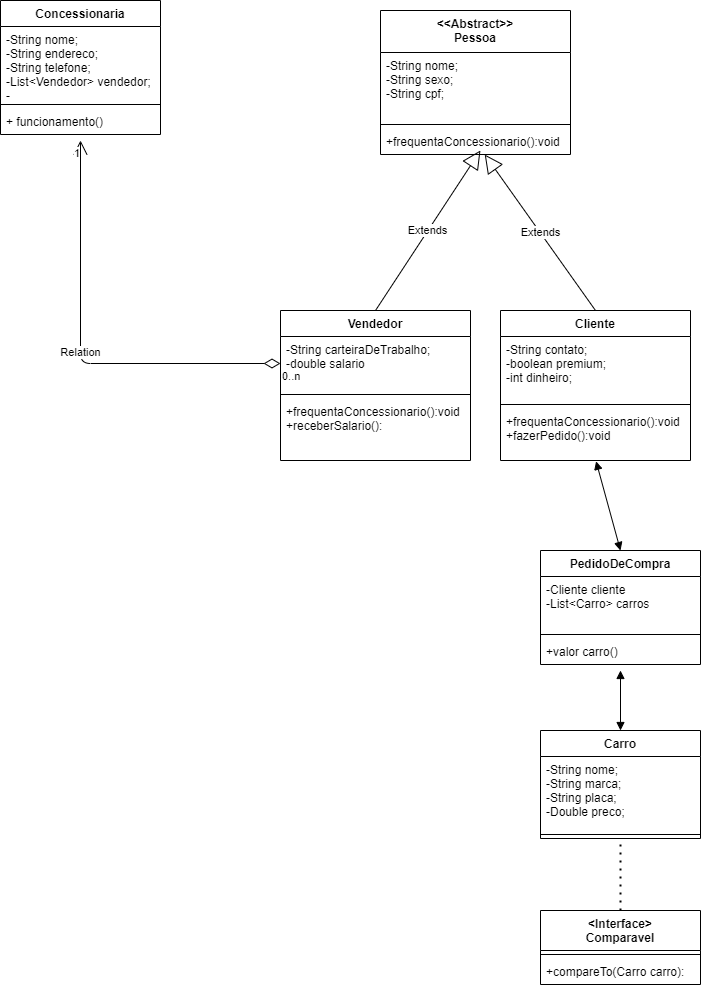

The diagram above was exported from draw.io. Its source (the exported page's mxGraphModel, read from the mxfile embedded in the PNG):
<mxGraphModel dx="1583" dy="1812" grid="1" gridSize="10" guides="1" tooltips="1" connect="1" arrows="1" fold="1" page="1" pageScale="1" pageWidth="827" pageHeight="1169" math="0" shadow="0">
  <root>
    <mxCell id="0" />
    <mxCell id="1" parent="0" />
    <mxCell id="2l7hNBPhLHcsWqsMPti7-1" value="Concessionaria" style="swimlane;fontStyle=1;align=center;verticalAlign=top;childLayout=stackLayout;horizontal=1;startSize=26;horizontalStack=0;resizeParent=1;resizeParentMax=0;resizeLast=0;collapsible=1;marginBottom=0;" parent="1" vertex="1">
      <mxGeometry x="70" y="-320" width="160" height="134" as="geometry" />
    </mxCell>
    <mxCell id="2l7hNBPhLHcsWqsMPti7-2" value="-String nome;&#10;-String endereco;&#10;-String telefone;&#10;-List&lt;Vendedor&gt; vendedor;&#10;-&#10;" style="text;strokeColor=none;fillColor=none;align=left;verticalAlign=top;spacingLeft=4;spacingRight=4;overflow=hidden;rotatable=0;points=[[0,0.5],[1,0.5]];portConstraint=eastwest;" parent="2l7hNBPhLHcsWqsMPti7-1" vertex="1">
      <mxGeometry y="26" width="160" height="74" as="geometry" />
    </mxCell>
    <mxCell id="2l7hNBPhLHcsWqsMPti7-3" value="" style="line;strokeWidth=1;fillColor=none;align=left;verticalAlign=middle;spacingTop=-1;spacingLeft=3;spacingRight=3;rotatable=0;labelPosition=right;points=[];portConstraint=eastwest;" parent="2l7hNBPhLHcsWqsMPti7-1" vertex="1">
      <mxGeometry y="100" width="160" height="8" as="geometry" />
    </mxCell>
    <mxCell id="2l7hNBPhLHcsWqsMPti7-4" value="+ funcionamento()" style="text;strokeColor=none;fillColor=none;align=left;verticalAlign=top;spacingLeft=4;spacingRight=4;overflow=hidden;rotatable=0;points=[[0,0.5],[1,0.5]];portConstraint=eastwest;" parent="2l7hNBPhLHcsWqsMPti7-1" vertex="1">
      <mxGeometry y="108" width="160" height="26" as="geometry" />
    </mxCell>
    <mxCell id="QLXQ9qoHIBMjnDrGF4gB-1" value="&lt;&lt;Abstract&gt;&gt;&#10;Pessoa" style="swimlane;fontStyle=1;align=center;verticalAlign=top;childLayout=stackLayout;horizontal=1;startSize=42;horizontalStack=0;resizeParent=1;resizeParentMax=0;resizeLast=0;collapsible=1;marginBottom=0;" vertex="1" parent="1">
      <mxGeometry x="450" y="-310" width="190" height="144" as="geometry" />
    </mxCell>
    <mxCell id="QLXQ9qoHIBMjnDrGF4gB-2" value="-String nome;&#10;-String sexo;&#10;-String cpf;&#10;" style="text;strokeColor=none;fillColor=none;align=left;verticalAlign=top;spacingLeft=4;spacingRight=4;overflow=hidden;rotatable=0;points=[[0,0.5],[1,0.5]];portConstraint=eastwest;" vertex="1" parent="QLXQ9qoHIBMjnDrGF4gB-1">
      <mxGeometry y="42" width="190" height="68" as="geometry" />
    </mxCell>
    <mxCell id="QLXQ9qoHIBMjnDrGF4gB-3" value="" style="line;strokeWidth=1;fillColor=none;align=left;verticalAlign=middle;spacingTop=-1;spacingLeft=3;spacingRight=3;rotatable=0;labelPosition=right;points=[];portConstraint=eastwest;" vertex="1" parent="QLXQ9qoHIBMjnDrGF4gB-1">
      <mxGeometry y="110" width="190" height="8" as="geometry" />
    </mxCell>
    <mxCell id="QLXQ9qoHIBMjnDrGF4gB-4" value="+frequentaConcessionario():void" style="text;strokeColor=none;fillColor=none;align=left;verticalAlign=top;spacingLeft=4;spacingRight=4;overflow=hidden;rotatable=0;points=[[0,0.5],[1,0.5]];portConstraint=eastwest;" vertex="1" parent="QLXQ9qoHIBMjnDrGF4gB-1">
      <mxGeometry y="118" width="190" height="26" as="geometry" />
    </mxCell>
    <mxCell id="QLXQ9qoHIBMjnDrGF4gB-5" value="Cliente" style="swimlane;fontStyle=1;align=center;verticalAlign=top;childLayout=stackLayout;horizontal=1;startSize=26;horizontalStack=0;resizeParent=1;resizeParentMax=0;resizeLast=0;collapsible=1;marginBottom=0;" vertex="1" parent="1">
      <mxGeometry x="570" y="-10" width="190" height="150" as="geometry" />
    </mxCell>
    <mxCell id="QLXQ9qoHIBMjnDrGF4gB-6" value="-String contato;&#10;-boolean premium;&#10;-int dinheiro;" style="text;strokeColor=none;fillColor=none;align=left;verticalAlign=top;spacingLeft=4;spacingRight=4;overflow=hidden;rotatable=0;points=[[0,0.5],[1,0.5]];portConstraint=eastwest;" vertex="1" parent="QLXQ9qoHIBMjnDrGF4gB-5">
      <mxGeometry y="26" width="190" height="64" as="geometry" />
    </mxCell>
    <mxCell id="QLXQ9qoHIBMjnDrGF4gB-7" value="" style="line;strokeWidth=1;fillColor=none;align=left;verticalAlign=middle;spacingTop=-1;spacingLeft=3;spacingRight=3;rotatable=0;labelPosition=right;points=[];portConstraint=eastwest;" vertex="1" parent="QLXQ9qoHIBMjnDrGF4gB-5">
      <mxGeometry y="90" width="190" height="8" as="geometry" />
    </mxCell>
    <mxCell id="QLXQ9qoHIBMjnDrGF4gB-8" value="+frequentaConcessionario():void&#10;+fazerPedido():void" style="text;strokeColor=none;fillColor=none;align=left;verticalAlign=top;spacingLeft=4;spacingRight=4;overflow=hidden;rotatable=0;points=[[0,0.5],[1,0.5]];portConstraint=eastwest;" vertex="1" parent="QLXQ9qoHIBMjnDrGF4gB-5">
      <mxGeometry y="98" width="190" height="52" as="geometry" />
    </mxCell>
    <mxCell id="QLXQ9qoHIBMjnDrGF4gB-9" value="Vendedor" style="swimlane;fontStyle=1;align=center;verticalAlign=top;childLayout=stackLayout;horizontal=1;startSize=26;horizontalStack=0;resizeParent=1;resizeParentMax=0;resizeLast=0;collapsible=1;marginBottom=0;" vertex="1" parent="1">
      <mxGeometry x="350" y="-10" width="190" height="150" as="geometry" />
    </mxCell>
    <mxCell id="QLXQ9qoHIBMjnDrGF4gB-10" value="-String carteiraDeTrabalho;&#10;-double salario" style="text;strokeColor=none;fillColor=none;align=left;verticalAlign=top;spacingLeft=4;spacingRight=4;overflow=hidden;rotatable=0;points=[[0,0.5],[1,0.5]];portConstraint=eastwest;" vertex="1" parent="QLXQ9qoHIBMjnDrGF4gB-9">
      <mxGeometry y="26" width="190" height="54" as="geometry" />
    </mxCell>
    <mxCell id="QLXQ9qoHIBMjnDrGF4gB-11" value="" style="line;strokeWidth=1;fillColor=none;align=left;verticalAlign=middle;spacingTop=-1;spacingLeft=3;spacingRight=3;rotatable=0;labelPosition=right;points=[];portConstraint=eastwest;" vertex="1" parent="QLXQ9qoHIBMjnDrGF4gB-9">
      <mxGeometry y="80" width="190" height="8" as="geometry" />
    </mxCell>
    <mxCell id="QLXQ9qoHIBMjnDrGF4gB-12" value="+frequentaConcessionario():void&#10;+receberSalario():" style="text;strokeColor=none;fillColor=none;align=left;verticalAlign=top;spacingLeft=4;spacingRight=4;overflow=hidden;rotatable=0;points=[[0,0.5],[1,0.5]];portConstraint=eastwest;" vertex="1" parent="QLXQ9qoHIBMjnDrGF4gB-9">
      <mxGeometry y="88" width="190" height="62" as="geometry" />
    </mxCell>
    <mxCell id="QLXQ9qoHIBMjnDrGF4gB-13" value="PedidoDeCompra" style="swimlane;fontStyle=1;align=center;verticalAlign=top;childLayout=stackLayout;horizontal=1;startSize=26;horizontalStack=0;resizeParent=1;resizeParentMax=0;resizeLast=0;collapsible=1;marginBottom=0;" vertex="1" parent="1">
      <mxGeometry x="610" y="230" width="160" height="114" as="geometry" />
    </mxCell>
    <mxCell id="QLXQ9qoHIBMjnDrGF4gB-14" value="-Cliente cliente&#10;-List&lt;Carro&gt; carros" style="text;strokeColor=none;fillColor=none;align=left;verticalAlign=top;spacingLeft=4;spacingRight=4;overflow=hidden;rotatable=0;points=[[0,0.5],[1,0.5]];portConstraint=eastwest;" vertex="1" parent="QLXQ9qoHIBMjnDrGF4gB-13">
      <mxGeometry y="26" width="160" height="54" as="geometry" />
    </mxCell>
    <mxCell id="QLXQ9qoHIBMjnDrGF4gB-15" value="" style="line;strokeWidth=1;fillColor=none;align=left;verticalAlign=middle;spacingTop=-1;spacingLeft=3;spacingRight=3;rotatable=0;labelPosition=right;points=[];portConstraint=eastwest;" vertex="1" parent="QLXQ9qoHIBMjnDrGF4gB-13">
      <mxGeometry y="80" width="160" height="8" as="geometry" />
    </mxCell>
    <mxCell id="QLXQ9qoHIBMjnDrGF4gB-16" value="+valor carro()" style="text;strokeColor=none;fillColor=none;align=left;verticalAlign=top;spacingLeft=4;spacingRight=4;overflow=hidden;rotatable=0;points=[[0,0.5],[1,0.5]];portConstraint=eastwest;" vertex="1" parent="QLXQ9qoHIBMjnDrGF4gB-13">
      <mxGeometry y="88" width="160" height="26" as="geometry" />
    </mxCell>
    <mxCell id="QLXQ9qoHIBMjnDrGF4gB-17" value="Carro" style="swimlane;fontStyle=1;align=center;verticalAlign=top;childLayout=stackLayout;horizontal=1;startSize=26;horizontalStack=0;resizeParent=1;resizeParentMax=0;resizeLast=0;collapsible=1;marginBottom=0;" vertex="1" parent="1">
      <mxGeometry x="610" y="410" width="160" height="108" as="geometry" />
    </mxCell>
    <mxCell id="QLXQ9qoHIBMjnDrGF4gB-18" value="-String nome;&#10;-String marca;&#10;-String placa;&#10;-Double preco;" style="text;strokeColor=none;fillColor=none;align=left;verticalAlign=top;spacingLeft=4;spacingRight=4;overflow=hidden;rotatable=0;points=[[0,0.5],[1,0.5]];portConstraint=eastwest;" vertex="1" parent="QLXQ9qoHIBMjnDrGF4gB-17">
      <mxGeometry y="26" width="160" height="74" as="geometry" />
    </mxCell>
    <mxCell id="QLXQ9qoHIBMjnDrGF4gB-19" value="" style="line;strokeWidth=1;fillColor=none;align=left;verticalAlign=middle;spacingTop=-1;spacingLeft=3;spacingRight=3;rotatable=0;labelPosition=right;points=[];portConstraint=eastwest;" vertex="1" parent="QLXQ9qoHIBMjnDrGF4gB-17">
      <mxGeometry y="100" width="160" height="8" as="geometry" />
    </mxCell>
    <mxCell id="QLXQ9qoHIBMjnDrGF4gB-21" value="&lt;Interface&gt;&#10;Comparavel" style="swimlane;fontStyle=1;align=center;verticalAlign=top;childLayout=stackLayout;horizontal=1;startSize=40;horizontalStack=0;resizeParent=1;resizeParentMax=0;resizeLast=0;collapsible=1;marginBottom=0;" vertex="1" parent="1">
      <mxGeometry x="610" y="590" width="160" height="74" as="geometry" />
    </mxCell>
    <mxCell id="QLXQ9qoHIBMjnDrGF4gB-23" value="" style="line;strokeWidth=1;fillColor=none;align=left;verticalAlign=middle;spacingTop=-1;spacingLeft=3;spacingRight=3;rotatable=0;labelPosition=right;points=[];portConstraint=eastwest;" vertex="1" parent="QLXQ9qoHIBMjnDrGF4gB-21">
      <mxGeometry y="40" width="160" height="8" as="geometry" />
    </mxCell>
    <mxCell id="QLXQ9qoHIBMjnDrGF4gB-24" value="+compareTo(Carro carro):" style="text;strokeColor=none;fillColor=none;align=left;verticalAlign=top;spacingLeft=4;spacingRight=4;overflow=hidden;rotatable=0;points=[[0,0.5],[1,0.5]];portConstraint=eastwest;" vertex="1" parent="QLXQ9qoHIBMjnDrGF4gB-21">
      <mxGeometry y="48" width="160" height="26" as="geometry" />
    </mxCell>
    <mxCell id="QLXQ9qoHIBMjnDrGF4gB-26" value="Extends" style="endArrow=block;endSize=16;endFill=0;html=1;entryX=0.526;entryY=0.846;entryDx=0;entryDy=0;entryPerimeter=0;exitX=0.5;exitY=0;exitDx=0;exitDy=0;" edge="1" parent="1" source="QLXQ9qoHIBMjnDrGF4gB-9" target="QLXQ9qoHIBMjnDrGF4gB-4">
      <mxGeometry width="160" relative="1" as="geometry">
        <mxPoint x="500" y="-40" as="sourcePoint" />
        <mxPoint x="660" y="-40" as="targetPoint" />
      </mxGeometry>
    </mxCell>
    <mxCell id="QLXQ9qoHIBMjnDrGF4gB-27" value="Extends" style="endArrow=block;endSize=16;endFill=0;html=1;exitX=0.5;exitY=0;exitDx=0;exitDy=0;" edge="1" parent="1" source="QLXQ9qoHIBMjnDrGF4gB-5" target="QLXQ9qoHIBMjnDrGF4gB-4">
      <mxGeometry width="160" relative="1" as="geometry">
        <mxPoint x="455" as="sourcePoint" />
        <mxPoint x="559.94" y="-160.00399999999968" as="targetPoint" />
      </mxGeometry>
    </mxCell>
    <mxCell id="QLXQ9qoHIBMjnDrGF4gB-28" value="" style="endArrow=block;startArrow=block;endFill=1;startFill=1;html=1;exitX=0.503;exitY=1.016;exitDx=0;exitDy=0;exitPerimeter=0;entryX=0.5;entryY=0;entryDx=0;entryDy=0;" edge="1" parent="1" source="QLXQ9qoHIBMjnDrGF4gB-8" target="QLXQ9qoHIBMjnDrGF4gB-13">
      <mxGeometry width="160" relative="1" as="geometry">
        <mxPoint x="500" y="330" as="sourcePoint" />
        <mxPoint x="660" y="330" as="targetPoint" />
      </mxGeometry>
    </mxCell>
    <mxCell id="QLXQ9qoHIBMjnDrGF4gB-29" value="" style="endArrow=block;startArrow=block;endFill=1;startFill=1;html=1;entryX=0.5;entryY=0;entryDx=0;entryDy=0;" edge="1" parent="1" target="QLXQ9qoHIBMjnDrGF4gB-17">
      <mxGeometry width="160" relative="1" as="geometry">
        <mxPoint x="690" y="350" as="sourcePoint" />
        <mxPoint x="700" y="240" as="targetPoint" />
      </mxGeometry>
    </mxCell>
    <mxCell id="QLXQ9qoHIBMjnDrGF4gB-30" value="" style="endArrow=none;dashed=1;html=1;dashPattern=1 3;strokeWidth=2;exitX=0.5;exitY=0;exitDx=0;exitDy=0;entryX=0.5;entryY=1;entryDx=0;entryDy=0;" edge="1" parent="1" source="QLXQ9qoHIBMjnDrGF4gB-21" target="QLXQ9qoHIBMjnDrGF4gB-17">
      <mxGeometry width="50" height="50" relative="1" as="geometry">
        <mxPoint x="560" y="470" as="sourcePoint" />
        <mxPoint x="610" y="420" as="targetPoint" />
      </mxGeometry>
    </mxCell>
    <mxCell id="QLXQ9qoHIBMjnDrGF4gB-31" value="Relation" style="endArrow=open;html=1;endSize=12;startArrow=diamondThin;startSize=14;startFill=0;edgeStyle=orthogonalEdgeStyle;exitX=0;exitY=0.5;exitDx=0;exitDy=0;" edge="1" parent="1" source="QLXQ9qoHIBMjnDrGF4gB-10">
      <mxGeometry relative="1" as="geometry">
        <mxPoint x="500" y="-140" as="sourcePoint" />
        <mxPoint x="150" y="-180" as="targetPoint" />
      </mxGeometry>
    </mxCell>
    <mxCell id="QLXQ9qoHIBMjnDrGF4gB-32" value="0..n" style="edgeLabel;resizable=0;html=1;align=left;verticalAlign=top;" connectable="0" vertex="1" parent="QLXQ9qoHIBMjnDrGF4gB-31">
      <mxGeometry x="-1" relative="1" as="geometry" />
    </mxCell>
    <mxCell id="QLXQ9qoHIBMjnDrGF4gB-33" value="1" style="edgeLabel;resizable=0;html=1;align=right;verticalAlign=top;" connectable="0" vertex="1" parent="QLXQ9qoHIBMjnDrGF4gB-31">
      <mxGeometry x="1" relative="1" as="geometry" />
    </mxCell>
  </root>
</mxGraphModel>